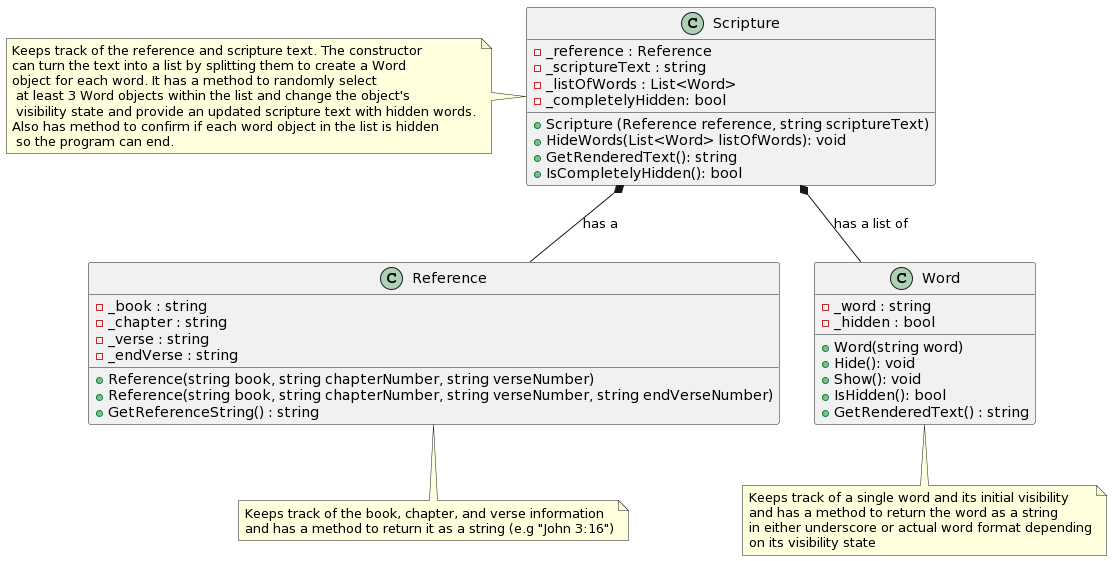

The diagram above was rendered by PlantUML. Its source (embedded in the PNG):
@startuml
Scripture *-- Reference : has a
Scripture *-- Word : has a list of

class Scripture {
-_reference : Reference
-_scriptureText : string
-_listOfWords : List<Word>
-_completelyHidden: bool

+Scripture (Reference reference, string scriptureText)
+HideWords(List<Word> listOfWords): void
+GetRenderedText(): string
+IsCompletelyHidden(): bool

}

class Reference {
-_book : string
-_chapter : string
-_verse : string
-_endVerse : string

+Reference(string book, string chapterNumber, string verseNumber)
+Reference(string book, string chapterNumber, string verseNumber, string endVerseNumber)
+GetReferenceString() : string


}

class Word {
-_word : string
-_hidden : bool

+Word(string word)
+Hide(): void
+Show(): void
+IsHidden(): bool
+GetRenderedText() : string

}

class Reference
note bottom: Keeps track of the book, chapter, and verse information\nand has a method to return it as a string (e.g "John 3:16")

class Word
note bottom: Keeps track of a single word and its initial visibility\nand has a method to return the word as a string\nin either underscore or actual word format depending\non its visibility state

class Scripture
note left: Keeps track of the reference and scripture text. The constructor\ncan turn the text into a list by splitting them to create a Word\nobject for each word. It has a method to randomly select\n at least 3 Word objects within the list and change the object's\n visibility state and provide an updated scripture text with hidden words.\nAlso has method to confirm if each word object in the list is hidden\n so the program can end.
@enduml